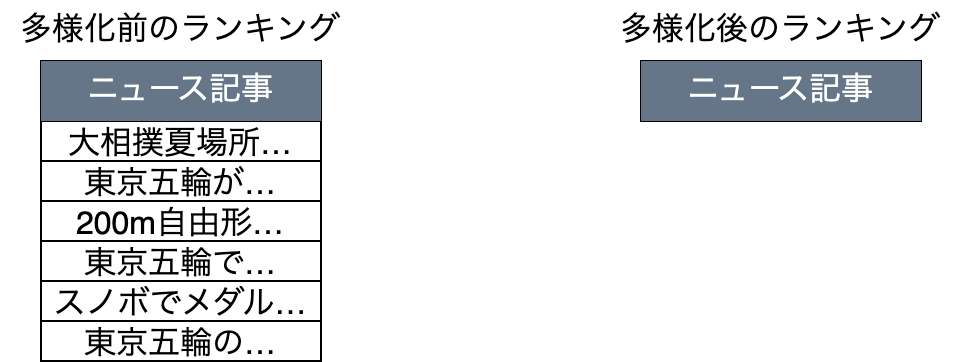

The diagram above was exported from draw.io. Its source (the exported page's mxGraphModel, read from the mxfile embedded in the PNG):
<mxGraphModel dx="308" dy="917" grid="1" gridSize="10" guides="1" tooltips="1" connect="1" arrows="1" fold="1" page="1" pageScale="1" pageWidth="827" pageHeight="1169" math="0" shadow="0">
  <root>
    <mxCell id="0" />
    <mxCell id="1" parent="0" />
    <mxCell id="2" value="" style="shape=table;startSize=0;container=1;collapsible=0;childLayout=tableLayout;fontSize=16;" parent="1" vertex="1">
      <mxGeometry x="40" y="90" width="140" height="150" as="geometry" />
    </mxCell>
    <mxCell id="19" style="shape=tableRow;horizontal=0;startSize=0;swimlaneHead=0;swimlaneBody=0;strokeColor=inherit;top=0;left=0;bottom=0;right=0;collapsible=0;dropTarget=0;fillColor=none;points=[[0,0.5],[1,0.5]];portConstraint=eastwest;fontSize=16;" parent="2" vertex="1">
      <mxGeometry width="140" height="30" as="geometry" />
    </mxCell>
    <mxCell id="20" value="ニュース記事" style="shape=partialRectangle;html=1;whiteSpace=wrap;connectable=0;strokeColor=#314354;overflow=hidden;fillColor=#647687;top=0;left=0;bottom=0;right=0;pointerEvents=1;fontSize=16;fontColor=#ffffff;" parent="19" vertex="1">
      <mxGeometry width="140" height="30" as="geometry">
        <mxRectangle width="140" height="30" as="alternateBounds" />
      </mxGeometry>
    </mxCell>
    <mxCell id="15" style="shape=tableRow;horizontal=0;startSize=0;swimlaneHead=0;swimlaneBody=0;strokeColor=inherit;top=0;left=0;bottom=0;right=0;collapsible=0;dropTarget=0;fillColor=none;points=[[0,0.5],[1,0.5]];portConstraint=eastwest;fontSize=16;" parent="2" vertex="1">
      <mxGeometry y="30" width="140" height="20" as="geometry" />
    </mxCell>
    <mxCell id="16" value="大相撲夏場所…" style="shape=partialRectangle;html=1;whiteSpace=wrap;connectable=0;strokeColor=inherit;overflow=hidden;fillColor=none;top=0;left=0;bottom=0;right=0;pointerEvents=1;fontSize=16;" parent="15" vertex="1">
      <mxGeometry width="140" height="20" as="geometry">
        <mxRectangle width="140" height="20" as="alternateBounds" />
      </mxGeometry>
    </mxCell>
    <mxCell id="3" value="" style="shape=tableRow;horizontal=0;startSize=0;swimlaneHead=0;swimlaneBody=0;strokeColor=inherit;top=0;left=0;bottom=0;right=0;collapsible=0;dropTarget=0;fillColor=none;points=[[0,0.5],[1,0.5]];portConstraint=eastwest;fontSize=16;" parent="2" vertex="1">
      <mxGeometry y="50" width="140" height="20" as="geometry" />
    </mxCell>
    <mxCell id="4" value="東京五輪が…" style="shape=partialRectangle;html=1;whiteSpace=wrap;connectable=0;strokeColor=inherit;overflow=hidden;fillColor=none;top=0;left=0;bottom=0;right=0;pointerEvents=1;fontSize=16;" parent="3" vertex="1">
      <mxGeometry width="140" height="20" as="geometry">
        <mxRectangle width="140" height="20" as="alternateBounds" />
      </mxGeometry>
    </mxCell>
    <mxCell id="7" value="" style="shape=tableRow;horizontal=0;startSize=0;swimlaneHead=0;swimlaneBody=0;strokeColor=inherit;top=0;left=0;bottom=0;right=0;collapsible=0;dropTarget=0;fillColor=none;points=[[0,0.5],[1,0.5]];portConstraint=eastwest;fontSize=16;" parent="2" vertex="1">
      <mxGeometry y="70" width="140" height="20" as="geometry" />
    </mxCell>
    <mxCell id="8" value="200m自由形…" style="shape=partialRectangle;html=1;whiteSpace=wrap;connectable=0;strokeColor=inherit;overflow=hidden;fillColor=none;top=0;left=0;bottom=0;right=0;pointerEvents=1;fontSize=16;" parent="7" vertex="1">
      <mxGeometry width="140" height="20" as="geometry">
        <mxRectangle width="140" height="20" as="alternateBounds" />
      </mxGeometry>
    </mxCell>
    <mxCell id="17" style="shape=tableRow;horizontal=0;startSize=0;swimlaneHead=0;swimlaneBody=0;strokeColor=inherit;top=0;left=0;bottom=0;right=0;collapsible=0;dropTarget=0;fillColor=none;points=[[0,0.5],[1,0.5]];portConstraint=eastwest;fontSize=16;" parent="2" vertex="1">
      <mxGeometry y="90" width="140" height="20" as="geometry" />
    </mxCell>
    <mxCell id="18" value="東京五輪で…" style="shape=partialRectangle;html=1;whiteSpace=wrap;connectable=0;strokeColor=inherit;overflow=hidden;fillColor=none;top=0;left=0;bottom=0;right=0;pointerEvents=1;fontSize=16;" parent="17" vertex="1">
      <mxGeometry width="140" height="20" as="geometry">
        <mxRectangle width="140" height="20" as="alternateBounds" />
      </mxGeometry>
    </mxCell>
    <mxCell id="21" style="shape=tableRow;horizontal=0;startSize=0;swimlaneHead=0;swimlaneBody=0;strokeColor=inherit;top=0;left=0;bottom=0;right=0;collapsible=0;dropTarget=0;fillColor=none;points=[[0,0.5],[1,0.5]];portConstraint=eastwest;fontSize=16;" parent="2" vertex="1">
      <mxGeometry y="110" width="140" height="20" as="geometry" />
    </mxCell>
    <mxCell id="22" value="スノボでメダル…" style="shape=partialRectangle;html=1;whiteSpace=wrap;connectable=0;strokeColor=inherit;overflow=hidden;fillColor=none;top=0;left=0;bottom=0;right=0;pointerEvents=1;fontSize=16;" parent="21" vertex="1">
      <mxGeometry width="140" height="20" as="geometry">
        <mxRectangle width="140" height="20" as="alternateBounds" />
      </mxGeometry>
    </mxCell>
    <mxCell id="23" style="shape=tableRow;horizontal=0;startSize=0;swimlaneHead=0;swimlaneBody=0;strokeColor=inherit;top=0;left=0;bottom=0;right=0;collapsible=0;dropTarget=0;fillColor=none;points=[[0,0.5],[1,0.5]];portConstraint=eastwest;fontSize=16;" parent="2" vertex="1">
      <mxGeometry y="130" width="140" height="20" as="geometry" />
    </mxCell>
    <mxCell id="24" value="東京五輪の…" style="shape=partialRectangle;html=1;whiteSpace=wrap;connectable=0;strokeColor=inherit;overflow=hidden;fillColor=none;top=0;left=0;bottom=0;right=0;pointerEvents=1;fontSize=16;" parent="23" vertex="1">
      <mxGeometry width="140" height="20" as="geometry">
        <mxRectangle width="140" height="20" as="alternateBounds" />
      </mxGeometry>
    </mxCell>
    <mxCell id="26" value="多様化前のランキング" style="text;html=1;align=center;verticalAlign=middle;whiteSpace=wrap;rounded=0;fontSize=16;" parent="1" vertex="1">
      <mxGeometry x="20" y="60" width="180" height="30" as="geometry" />
    </mxCell>
    <mxCell id="27" value="" style="shape=table;startSize=0;container=1;collapsible=0;childLayout=tableLayout;fontSize=16;" parent="1" vertex="1">
      <mxGeometry x="340" y="90" width="140" height="30" as="geometry" />
    </mxCell>
    <mxCell id="28" style="shape=tableRow;horizontal=0;startSize=0;swimlaneHead=0;swimlaneBody=0;strokeColor=inherit;top=0;left=0;bottom=0;right=0;collapsible=0;dropTarget=0;fillColor=none;points=[[0,0.5],[1,0.5]];portConstraint=eastwest;fontSize=16;" parent="27" vertex="1">
      <mxGeometry width="140" height="30" as="geometry" />
    </mxCell>
    <mxCell id="29" value="ニュース記事" style="shape=partialRectangle;html=1;whiteSpace=wrap;connectable=0;strokeColor=#314354;overflow=hidden;fillColor=#647687;top=0;left=0;bottom=0;right=0;pointerEvents=1;fontSize=16;fontColor=#ffffff;" parent="28" vertex="1">
      <mxGeometry width="140" height="30" as="geometry">
        <mxRectangle width="140" height="30" as="alternateBounds" />
      </mxGeometry>
    </mxCell>
    <mxCell id="42" value="多様化後のランキング" style="text;html=1;align=center;verticalAlign=middle;whiteSpace=wrap;rounded=0;fontSize=16;" parent="1" vertex="1">
      <mxGeometry x="320" y="60" width="180" height="30" as="geometry" />
    </mxCell>
    <mxCell id="43" style="edgeStyle=none;html=1;exitX=1;exitY=0.5;exitDx=0;exitDy=0;entryX=0;entryY=0.5;entryDx=0;entryDy=0;strokeWidth=3;fillColor=#e51400;strokeColor=light-dark(#647687, #ededed);" parent="1" source="15" edge="1">
      <mxGeometry relative="1" as="geometry" />
    </mxCell>
  </root>
</mxGraphModel>